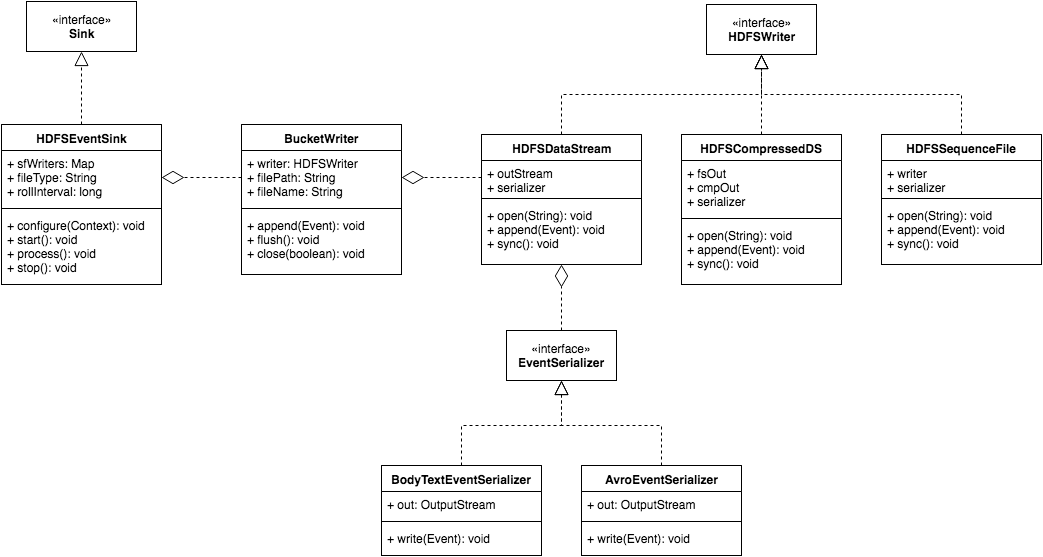

The diagram above was exported from draw.io. Its source (the exported page's mxGraphModel, read from the mxfile embedded in the PNG):
<mxGraphModel dx="790" dy="459" grid="0" gridSize="10" guides="1" tooltips="1" connect="1" arrows="1" fold="1" page="1" pageScale="1" pageWidth="1169" pageHeight="826" background="#ffffff" math="0" shadow="0">
  <root>
    <mxCell id="0" />
    <mxCell id="1" parent="0" />
    <mxCell id="38" style="rounded=0;html=1;exitX=0.5;exitY=0;entryX=0.5;entryY=1;startArrow=none;startFill=0;startSize=8;endArrow=block;endFill=0;endSize=12;jettySize=auto;orthogonalLoop=1;fontSize=12;dashed=1;edgeStyle=elbowEdgeStyle;elbow=vertical;" parent="1" source="13" target="12" edge="1">
      <mxGeometry relative="1" as="geometry">
        <Array as="points">
          <mxPoint x="670" y="129" />
        </Array>
      </mxGeometry>
    </mxCell>
    <mxCell id="40" style="edgeStyle=elbowEdgeStyle;rounded=0;elbow=vertical;html=1;exitX=0.5;exitY=0;entryX=0.5;entryY=1;dashed=1;startArrow=none;startFill=0;startSize=8;endArrow=block;endFill=0;endSize=12;jettySize=auto;orthogonalLoop=1;fontSize=12;strokeColor=#000000;" parent="1" source="21" target="12" edge="1">
      <mxGeometry relative="1" as="geometry" />
    </mxCell>
    <mxCell id="41" style="rounded=0;elbow=vertical;html=1;exitX=0.5;exitY=0;entryX=0.5;entryY=1;dashed=1;startArrow=none;startFill=0;startSize=8;endArrow=block;endFill=0;endSize=12;jettySize=auto;orthogonalLoop=1;fontSize=12;" parent="1" source="2" target="6" edge="1">
      <mxGeometry relative="1" as="geometry" />
    </mxCell>
    <mxCell id="2" value="HDFSEventSink" style="swimlane;html=1;fontStyle=1;align=center;verticalAlign=top;childLayout=stackLayout;horizontal=1;startSize=26;horizontalStack=0;resizeParent=1;resizeLast=0;collapsible=1;marginBottom=0;swimlaneFillColor=#ffffff;fontSize=12;" parent="1" vertex="1">
      <mxGeometry x="40" y="159" width="160" height="160" as="geometry" />
    </mxCell>
    <mxCell id="3" value="+ sfWriters: Map&lt;div&gt;+ fileType: String&lt;/div&gt;&lt;div&gt;+ rollInterval: long&lt;/div&gt;" style="text;html=1;strokeColor=none;fillColor=none;align=left;verticalAlign=top;spacingLeft=4;spacingRight=4;whiteSpace=wrap;overflow=hidden;rotatable=0;points=[[0,0.5],[1,0.5]];portConstraint=eastwest;" parent="2" vertex="1">
      <mxGeometry y="26" width="160" height="54" as="geometry" />
    </mxCell>
    <mxCell id="4" value="" style="line;html=1;strokeWidth=1;fillColor=none;align=left;verticalAlign=middle;spacingTop=-1;spacingLeft=3;spacingRight=3;rotatable=0;labelPosition=right;points=[];portConstraint=eastwest;" parent="2" vertex="1">
      <mxGeometry y="80" width="160" height="8" as="geometry" />
    </mxCell>
    <mxCell id="5" value="+ configure(Context): void&lt;div&gt;+ start(): void&lt;/div&gt;&lt;div&gt;+ process(): void&lt;/div&gt;&lt;div&gt;+ stop(): void&lt;/div&gt;" style="text;html=1;strokeColor=none;fillColor=none;align=left;verticalAlign=top;spacingLeft=4;spacingRight=4;whiteSpace=wrap;overflow=hidden;rotatable=0;points=[[0,0.5],[1,0.5]];portConstraint=eastwest;" parent="2" vertex="1">
      <mxGeometry y="88" width="160" height="72" as="geometry" />
    </mxCell>
    <mxCell id="6" value="«interface»&lt;br&gt;&lt;b&gt;Sink&lt;/b&gt;" style="html=1;fontSize=12;align=center;fillColor=#ffffff;strokeColor=#000000;" parent="1" vertex="1">
      <mxGeometry x="65" y="36" width="110" height="50" as="geometry" />
    </mxCell>
    <mxCell id="8" value="BucketWriter" style="swimlane;html=1;fontStyle=1;align=center;verticalAlign=top;childLayout=stackLayout;horizontal=1;startSize=26;horizontalStack=0;resizeParent=1;resizeLast=0;collapsible=1;marginBottom=0;swimlaneFillColor=#ffffff;fontSize=12;" parent="1" vertex="1">
      <mxGeometry x="280" y="159" width="160" height="150" as="geometry" />
    </mxCell>
    <mxCell id="9" value="+ writer: HDFSWriter&lt;div&gt;+ filePath: String&lt;/div&gt;&lt;div&gt;+ fileName: String&lt;/div&gt;" style="text;html=1;strokeColor=none;fillColor=none;align=left;verticalAlign=top;spacingLeft=4;spacingRight=4;whiteSpace=wrap;overflow=hidden;rotatable=0;points=[[0,0.5],[1,0.5]];portConstraint=eastwest;" parent="8" vertex="1">
      <mxGeometry y="26" width="160" height="54" as="geometry" />
    </mxCell>
    <mxCell id="10" value="" style="line;html=1;strokeWidth=1;fillColor=none;align=left;verticalAlign=middle;spacingTop=-1;spacingLeft=3;spacingRight=3;rotatable=0;labelPosition=right;points=[];portConstraint=eastwest;" parent="8" vertex="1">
      <mxGeometry y="80" width="160" height="8" as="geometry" />
    </mxCell>
    <mxCell id="11" value="+ append(Event): void&lt;div&gt;+ flush(): void&lt;/div&gt;&lt;div&gt;+ close(boolean): void&lt;/div&gt;" style="text;html=1;strokeColor=none;fillColor=none;align=left;verticalAlign=top;spacingLeft=4;spacingRight=4;whiteSpace=wrap;overflow=hidden;rotatable=0;points=[[0,0.5],[1,0.5]];portConstraint=eastwest;" parent="8" vertex="1">
      <mxGeometry y="88" width="160" height="62" as="geometry" />
    </mxCell>
    <mxCell id="47" style="rounded=0;html=1;exitX=0;exitY=0.5;entryX=1;entryY=0.5;dashed=1;startArrow=none;startFill=0;startSize=8;endArrow=diamondThin;endFill=0;endSize=20;jettySize=auto;orthogonalLoop=1;strokeWidth=1;fontSize=12;" parent="1" source="14" target="9" edge="1">
      <mxGeometry relative="1" as="geometry" />
    </mxCell>
    <mxCell id="12" value="«interface»&lt;br&gt;&lt;b&gt;HDFSWriter&lt;/b&gt;" style="html=1;fontSize=12;align=center;" parent="1" vertex="1">
      <mxGeometry x="745" y="39" width="110" height="50" as="geometry" />
    </mxCell>
    <mxCell id="13" value="HDFSDataStream" style="swimlane;html=1;fontStyle=1;align=center;verticalAlign=top;childLayout=stackLayout;horizontal=1;startSize=26;horizontalStack=0;resizeParent=1;resizeLast=0;collapsible=1;marginBottom=0;swimlaneFillColor=#ffffff;fontSize=12;" parent="1" vertex="1">
      <mxGeometry x="520" y="169" width="160" height="130" as="geometry">
        <mxRectangle x="600" y="200" width="130" height="26" as="alternateBounds" />
      </mxGeometry>
    </mxCell>
    <mxCell id="14" value="+ outStream&lt;div&gt;+ serializer&lt;/div&gt;" style="text;html=1;strokeColor=none;fillColor=none;align=left;verticalAlign=top;spacingLeft=4;spacingRight=4;whiteSpace=wrap;overflow=hidden;rotatable=0;points=[[0,0.5],[1,0.5]];portConstraint=eastwest;" parent="13" vertex="1">
      <mxGeometry y="26" width="160" height="34" as="geometry" />
    </mxCell>
    <mxCell id="15" value="" style="line;html=1;strokeWidth=1;fillColor=none;align=left;verticalAlign=middle;spacingTop=-1;spacingLeft=3;spacingRight=3;rotatable=0;labelPosition=right;points=[];portConstraint=eastwest;" parent="13" vertex="1">
      <mxGeometry y="60" width="160" height="8" as="geometry" />
    </mxCell>
    <mxCell id="16" value="+ open(String): void&lt;div&gt;+ append(Event): void&lt;/div&gt;&lt;div&gt;+ sync(): void&lt;/div&gt;" style="text;html=1;strokeColor=none;fillColor=none;align=left;verticalAlign=top;spacingLeft=4;spacingRight=4;whiteSpace=wrap;overflow=hidden;rotatable=0;points=[[0,0.5],[1,0.5]];portConstraint=eastwest;" parent="13" vertex="1">
      <mxGeometry y="68" width="160" height="62" as="geometry" />
    </mxCell>
    <mxCell id="17" value="HDFSCompressedDS" style="swimlane;html=1;fontStyle=1;align=center;verticalAlign=top;childLayout=stackLayout;horizontal=1;startSize=26;horizontalStack=0;resizeParent=1;resizeLast=0;collapsible=1;marginBottom=0;swimlaneFillColor=#ffffff;fontSize=12;" parent="1" vertex="1">
      <mxGeometry x="720" y="169" width="160" height="150" as="geometry" />
    </mxCell>
    <mxCell id="18" value="+ fsOut&lt;div&gt;+ cmpOut&lt;/div&gt;&lt;div&gt;+ serializer&lt;/div&gt;" style="text;html=1;strokeColor=none;fillColor=none;align=left;verticalAlign=top;spacingLeft=4;spacingRight=4;whiteSpace=wrap;overflow=hidden;rotatable=0;points=[[0,0.5],[1,0.5]];portConstraint=eastwest;" parent="17" vertex="1">
      <mxGeometry y="26" width="160" height="54" as="geometry" />
    </mxCell>
    <mxCell id="19" value="" style="line;html=1;strokeWidth=1;fillColor=none;align=left;verticalAlign=middle;spacingTop=-1;spacingLeft=3;spacingRight=3;rotatable=0;labelPosition=right;points=[];portConstraint=eastwest;" parent="17" vertex="1">
      <mxGeometry y="80" width="160" height="8" as="geometry" />
    </mxCell>
    <mxCell id="20" value="+ open(String): void&lt;div&gt;+ append(Event): void&lt;/div&gt;&lt;div&gt;+ sync(): void&lt;/div&gt;" style="text;html=1;strokeColor=none;fillColor=none;align=left;verticalAlign=top;spacingLeft=4;spacingRight=4;whiteSpace=wrap;overflow=hidden;rotatable=0;points=[[0,0.5],[1,0.5]];portConstraint=eastwest;" parent="17" vertex="1">
      <mxGeometry y="88" width="160" height="62" as="geometry" />
    </mxCell>
    <mxCell id="21" value="HDFSSequenceFile" style="swimlane;html=1;fontStyle=1;align=center;verticalAlign=top;childLayout=stackLayout;horizontal=1;startSize=26;horizontalStack=0;resizeParent=1;resizeLast=0;collapsible=1;marginBottom=0;swimlaneFillColor=#ffffff;fontSize=12;" parent="1" vertex="1">
      <mxGeometry x="920" y="169" width="160" height="130" as="geometry" />
    </mxCell>
    <mxCell id="22" value="+ writer&lt;div&gt;+ serializer&lt;/div&gt;" style="text;html=1;strokeColor=none;fillColor=none;align=left;verticalAlign=top;spacingLeft=4;spacingRight=4;whiteSpace=wrap;overflow=hidden;rotatable=0;points=[[0,0.5],[1,0.5]];portConstraint=eastwest;" parent="21" vertex="1">
      <mxGeometry y="26" width="160" height="34" as="geometry" />
    </mxCell>
    <mxCell id="23" value="" style="line;html=1;strokeWidth=1;fillColor=none;align=left;verticalAlign=middle;spacingTop=-1;spacingLeft=3;spacingRight=3;rotatable=0;labelPosition=right;points=[];portConstraint=eastwest;" parent="21" vertex="1">
      <mxGeometry y="60" width="160" height="8" as="geometry" />
    </mxCell>
    <mxCell id="24" value="+ open(String): void&lt;div&gt;+ append(Event): void&lt;/div&gt;&lt;div&gt;+ sync(): void&lt;/div&gt;" style="text;html=1;strokeColor=none;fillColor=none;align=left;verticalAlign=top;spacingLeft=4;spacingRight=4;whiteSpace=wrap;overflow=hidden;rotatable=0;points=[[0,0.5],[1,0.5]];portConstraint=eastwest;" parent="21" vertex="1">
      <mxGeometry y="68" width="160" height="62" as="geometry" />
    </mxCell>
    <mxCell id="49" style="edgeStyle=elbowEdgeStyle;rounded=0;html=1;exitX=0.5;exitY=0;dashed=1;startArrow=none;startFill=0;startSize=8;endArrow=diamondThin;endFill=0;endSize=20;jettySize=auto;orthogonalLoop=1;strokeWidth=1;fontSize=12;" parent="1" source="29" target="16" edge="1">
      <mxGeometry relative="1" as="geometry" />
    </mxCell>
    <mxCell id="29" value="«interface»&lt;br&gt;&lt;b&gt;EventSerializer&lt;/b&gt;" style="html=1;fontSize=12;align=center;" parent="1" vertex="1">
      <mxGeometry x="545" y="365" width="110" height="50" as="geometry" />
    </mxCell>
    <mxCell id="42" style="edgeStyle=elbowEdgeStyle;rounded=0;html=1;exitX=0.5;exitY=0;entryX=0.5;entryY=1;dashed=1;startArrow=none;startFill=0;startSize=8;endArrow=block;endFill=0;endSize=12;jettySize=auto;orthogonalLoop=1;fontSize=12;elbow=vertical;" parent="1" source="30" target="29" edge="1">
      <mxGeometry relative="1" as="geometry">
        <Array as="points">
          <mxPoint x="570" y="460" />
          <mxPoint x="570" y="458" />
        </Array>
      </mxGeometry>
    </mxCell>
    <mxCell id="30" value="BodyTextEventSerializer" style="swimlane;html=1;fontStyle=1;align=center;verticalAlign=top;childLayout=stackLayout;horizontal=1;startSize=26;horizontalStack=0;resizeParent=1;resizeLast=0;collapsible=1;marginBottom=0;swimlaneFillColor=#ffffff;fontSize=12;" parent="1" vertex="1">
      <mxGeometry x="420" y="500" width="160" height="90" as="geometry" />
    </mxCell>
    <mxCell id="31" value="+ out: OutputStream" style="text;html=1;strokeColor=none;fillColor=none;align=left;verticalAlign=top;spacingLeft=4;spacingRight=4;whiteSpace=wrap;overflow=hidden;rotatable=0;points=[[0,0.5],[1,0.5]];portConstraint=eastwest;" parent="30" vertex="1">
      <mxGeometry y="26" width="160" height="26" as="geometry" />
    </mxCell>
    <mxCell id="32" value="" style="line;html=1;strokeWidth=1;fillColor=none;align=left;verticalAlign=middle;spacingTop=-1;spacingLeft=3;spacingRight=3;rotatable=0;labelPosition=right;points=[];portConstraint=eastwest;" parent="30" vertex="1">
      <mxGeometry y="52" width="160" height="8" as="geometry" />
    </mxCell>
    <mxCell id="33" value="+ write(Event): void" style="text;html=1;strokeColor=none;fillColor=none;align=left;verticalAlign=top;spacingLeft=4;spacingRight=4;whiteSpace=wrap;overflow=hidden;rotatable=0;points=[[0,0.5],[1,0.5]];portConstraint=eastwest;" parent="30" vertex="1">
      <mxGeometry y="60" width="160" height="26" as="geometry" />
    </mxCell>
    <mxCell id="43" style="edgeStyle=elbowEdgeStyle;rounded=0;elbow=vertical;html=1;exitX=0.5;exitY=0;entryX=0.5;entryY=1;dashed=1;startArrow=none;startFill=0;startSize=8;endArrow=block;endFill=0;endSize=12;jettySize=auto;orthogonalLoop=1;fontSize=12;" parent="1" source="34" target="29" edge="1">
      <mxGeometry relative="1" as="geometry">
        <Array as="points">
          <mxPoint x="660" y="460" />
        </Array>
      </mxGeometry>
    </mxCell>
    <mxCell id="34" value="AvroEventSerializer" style="swimlane;html=1;fontStyle=1;align=center;verticalAlign=top;childLayout=stackLayout;horizontal=1;startSize=26;horizontalStack=0;resizeParent=1;resizeLast=0;collapsible=1;marginBottom=0;swimlaneFillColor=#ffffff;fontSize=12;" parent="1" vertex="1">
      <mxGeometry x="620" y="500" width="160" height="90" as="geometry" />
    </mxCell>
    <mxCell id="35" value="+ out: OutputStream" style="text;html=1;strokeColor=none;fillColor=none;align=left;verticalAlign=top;spacingLeft=4;spacingRight=4;whiteSpace=wrap;overflow=hidden;rotatable=0;points=[[0,0.5],[1,0.5]];portConstraint=eastwest;" parent="34" vertex="1">
      <mxGeometry y="26" width="160" height="26" as="geometry" />
    </mxCell>
    <mxCell id="36" value="" style="line;html=1;strokeWidth=1;fillColor=none;align=left;verticalAlign=middle;spacingTop=-1;spacingLeft=3;spacingRight=3;rotatable=0;labelPosition=right;points=[];portConstraint=eastwest;" parent="34" vertex="1">
      <mxGeometry y="52" width="160" height="8" as="geometry" />
    </mxCell>
    <mxCell id="37" value="+ write(Event): void" style="text;html=1;strokeColor=none;fillColor=none;align=left;verticalAlign=top;spacingLeft=4;spacingRight=4;whiteSpace=wrap;overflow=hidden;rotatable=0;points=[[0,0.5],[1,0.5]];portConstraint=eastwest;" parent="34" vertex="1">
      <mxGeometry y="60" width="160" height="26" as="geometry" />
    </mxCell>
    <mxCell id="46" style="edgeStyle=elbowEdgeStyle;rounded=0;elbow=vertical;html=1;exitX=0;exitY=0.5;entryX=1;entryY=0.5;dashed=1;startArrow=none;startFill=0;startSize=8;endArrow=diamondThin;endFill=0;endSize=20;jettySize=auto;orthogonalLoop=1;fontSize=12;strokeWidth=1;" parent="1" source="9" target="3" edge="1">
      <mxGeometry relative="1" as="geometry" />
    </mxCell>
    <mxCell id="39" style="edgeStyle=elbowEdgeStyle;rounded=0;html=1;exitX=0.5;exitY=0;dashed=1;startArrow=none;startFill=0;startSize=8;endArrow=block;endFill=0;endSize=12;jettySize=auto;orthogonalLoop=1;fontSize=12;entryX=0.5;entryY=1;elbow=vertical;" parent="1" source="17" target="12" edge="1">
      <mxGeometry relative="1" as="geometry">
        <mxPoint x="750" y="139" as="targetPoint" />
        <Array as="points">
          <mxPoint x="760" y="129" />
        </Array>
      </mxGeometry>
    </mxCell>
  </root>
</mxGraphModel>